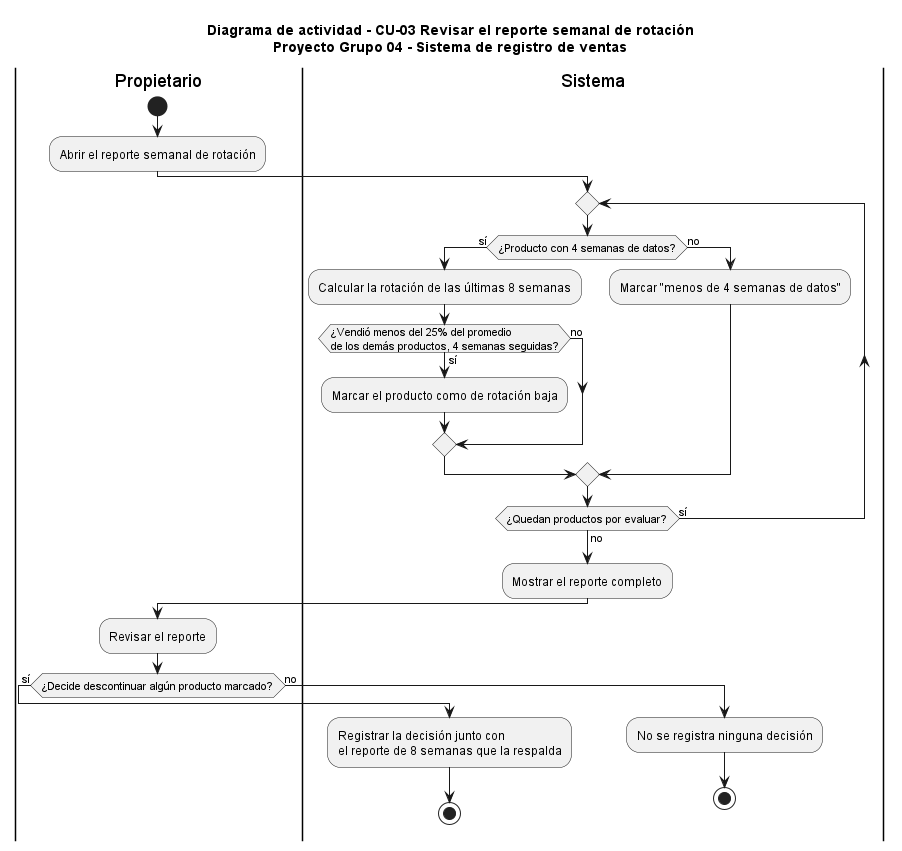

The diagram above was rendered by PlantUML. Its source (embedded in the PNG):
@startuml dac-03-reporte-cu03
title Diagrama de actividad - CU-03 Revisar el reporte semanal de rotación\nProyecto Grupo 04 - Sistema de registro de ventas

|Propietario|
start
:Abrir el reporte semanal de rotación;

|Sistema|
repeat
  if (¿Producto con 4 semanas de datos?) then (sí)
    :Calcular la rotación de las últimas 8 semanas;
    if (¿Vendió menos del 25% del promedio\nde los demás productos, 4 semanas seguidas?) then (sí)
      :Marcar el producto como de rotación baja;
    else (no)
    endif
  else (no)
    :Marcar "menos de 4 semanas de datos";
  endif
repeat while (¿Quedan productos por evaluar?) is (sí) not (no)
:Mostrar el reporte completo;

|Propietario|
:Revisar el reporte;
if (¿Decide descontinuar algún producto marcado?) then (sí)
  |Sistema|
  :Registrar la decisión junto con\nel reporte de 8 semanas que la respalda;
  stop
else (no)
  :No se registra ninguna decisión;
  stop
endif

@enduml